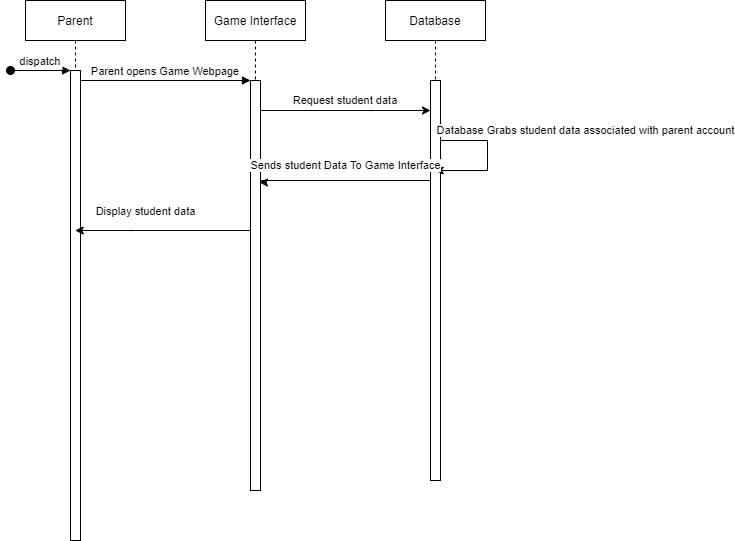

The diagram above was exported from draw.io. Its source (the exported page's mxGraphModel, read from the mxfile embedded in the PNG):
<mxGraphModel dx="723" dy="375" grid="1" gridSize="10" guides="1" tooltips="1" connect="1" arrows="1" fold="1" page="1" pageScale="1" pageWidth="850" pageHeight="1100" background="#FFFFFF" math="0" shadow="0">
  <root>
    <mxCell id="0" />
    <mxCell id="1" parent="0" />
    <mxCell id="qiG4atKPSV_4l7kkmn08-1" value="Parent" style="shape=umlLifeline;perimeter=lifelinePerimeter;container=1;collapsible=0;recursiveResize=0;rounded=0;shadow=0;strokeWidth=1;" vertex="1" parent="1">
      <mxGeometry x="120" y="80" width="100" height="540" as="geometry" />
    </mxCell>
    <mxCell id="qiG4atKPSV_4l7kkmn08-2" value="" style="points=[];perimeter=orthogonalPerimeter;rounded=0;shadow=0;strokeWidth=1;" vertex="1" parent="qiG4atKPSV_4l7kkmn08-1">
      <mxGeometry x="45" y="70" width="10" height="470" as="geometry" />
    </mxCell>
    <mxCell id="qiG4atKPSV_4l7kkmn08-3" value="dispatch" style="verticalAlign=bottom;startArrow=oval;endArrow=block;startSize=8;shadow=0;strokeWidth=1;" edge="1" parent="qiG4atKPSV_4l7kkmn08-1" target="qiG4atKPSV_4l7kkmn08-2">
      <mxGeometry relative="1" as="geometry">
        <mxPoint x="-15" y="70" as="sourcePoint" />
      </mxGeometry>
    </mxCell>
    <mxCell id="qiG4atKPSV_4l7kkmn08-4" value="Game Interface" style="shape=umlLifeline;perimeter=lifelinePerimeter;container=1;collapsible=0;recursiveResize=0;rounded=0;shadow=0;strokeWidth=1;" vertex="1" parent="1">
      <mxGeometry x="300" y="80" width="100" height="490" as="geometry" />
    </mxCell>
    <mxCell id="qiG4atKPSV_4l7kkmn08-5" value="" style="points=[];perimeter=orthogonalPerimeter;rounded=0;shadow=0;strokeWidth=1;" vertex="1" parent="qiG4atKPSV_4l7kkmn08-4">
      <mxGeometry x="45" y="80" width="10" height="410" as="geometry" />
    </mxCell>
    <mxCell id="qiG4atKPSV_4l7kkmn08-9" value="Parent opens Game Webpage" style="verticalAlign=bottom;endArrow=block;entryX=0;entryY=0;shadow=0;strokeWidth=1;" edge="1" parent="1" source="qiG4atKPSV_4l7kkmn08-2" target="qiG4atKPSV_4l7kkmn08-5">
      <mxGeometry relative="1" as="geometry">
        <mxPoint x="275" y="160" as="sourcePoint" />
      </mxGeometry>
    </mxCell>
    <mxCell id="qiG4atKPSV_4l7kkmn08-10" value="Database" style="shape=umlLifeline;perimeter=lifelinePerimeter;container=1;collapsible=0;recursiveResize=0;rounded=0;shadow=0;strokeWidth=1;" vertex="1" parent="1">
      <mxGeometry x="480" y="80" width="100" height="480" as="geometry" />
    </mxCell>
    <mxCell id="qiG4atKPSV_4l7kkmn08-11" value="" style="points=[];perimeter=orthogonalPerimeter;rounded=0;shadow=0;strokeWidth=1;" vertex="1" parent="qiG4atKPSV_4l7kkmn08-10">
      <mxGeometry x="45" y="80" width="10" height="400" as="geometry" />
    </mxCell>
    <mxCell id="qiG4atKPSV_4l7kkmn08-12" style="edgeStyle=orthogonalEdgeStyle;rounded=0;orthogonalLoop=1;jettySize=auto;html=1;" edge="1" parent="qiG4atKPSV_4l7kkmn08-10" source="qiG4atKPSV_4l7kkmn08-11" target="qiG4atKPSV_4l7kkmn08-10">
      <mxGeometry relative="1" as="geometry">
        <mxPoint x="150" y="190" as="targetPoint" />
        <Array as="points">
          <mxPoint x="102" y="140" />
          <mxPoint x="102" y="170" />
        </Array>
      </mxGeometry>
    </mxCell>
    <mxCell id="qiG4atKPSV_4l7kkmn08-13" value="Database Grabs student data associated with parent account" style="edgeLabel;html=1;align=center;verticalAlign=middle;resizable=0;points=[];" vertex="1" connectable="0" parent="qiG4atKPSV_4l7kkmn08-12">
      <mxGeometry x="0.0532" y="3" relative="1" as="geometry">
        <mxPoint x="95" y="-31.33" as="offset" />
      </mxGeometry>
    </mxCell>
    <mxCell id="qiG4atKPSV_4l7kkmn08-14" style="edgeStyle=orthogonalEdgeStyle;rounded=0;orthogonalLoop=1;jettySize=auto;html=1;" edge="1" parent="1" source="qiG4atKPSV_4l7kkmn08-5" target="qiG4atKPSV_4l7kkmn08-11">
      <mxGeometry relative="1" as="geometry">
        <Array as="points">
          <mxPoint x="470" y="190" />
          <mxPoint x="470" y="190" />
        </Array>
      </mxGeometry>
    </mxCell>
    <mxCell id="qiG4atKPSV_4l7kkmn08-15" value="Request student data&amp;nbsp;" style="edgeLabel;html=1;align=center;verticalAlign=middle;resizable=0;points=[];" vertex="1" connectable="0" parent="qiG4atKPSV_4l7kkmn08-14">
      <mxGeometry x="0.1429" y="-1" relative="1" as="geometry">
        <mxPoint x="-12.14" y="-11.03" as="offset" />
      </mxGeometry>
    </mxCell>
    <mxCell id="qiG4atKPSV_4l7kkmn08-16" style="edgeStyle=orthogonalEdgeStyle;rounded=0;orthogonalLoop=1;jettySize=auto;html=1;" edge="1" parent="1" source="qiG4atKPSV_4l7kkmn08-11">
      <mxGeometry relative="1" as="geometry">
        <mxPoint x="354" y="262" as="targetPoint" />
        <Array as="points">
          <mxPoint x="356" y="260" />
          <mxPoint x="356" y="262" />
        </Array>
      </mxGeometry>
    </mxCell>
    <mxCell id="qiG4atKPSV_4l7kkmn08-17" value="Sends student Data To Game Interface" style="edgeLabel;html=1;align=center;verticalAlign=middle;resizable=0;points=[];" vertex="1" connectable="0" parent="qiG4atKPSV_4l7kkmn08-16">
      <mxGeometry x="0.3641" relative="1" as="geometry">
        <mxPoint x="32.71" y="-15.030000000000001" as="offset" />
      </mxGeometry>
    </mxCell>
    <mxCell id="qiG4atKPSV_4l7kkmn08-18" style="edgeStyle=orthogonalEdgeStyle;rounded=0;orthogonalLoop=1;jettySize=auto;html=1;" edge="1" parent="1" source="qiG4atKPSV_4l7kkmn08-5" target="qiG4atKPSV_4l7kkmn08-1">
      <mxGeometry relative="1" as="geometry">
        <Array as="points">
          <mxPoint x="230" y="310" />
          <mxPoint x="230" y="310" />
        </Array>
      </mxGeometry>
    </mxCell>
    <mxCell id="qiG4atKPSV_4l7kkmn08-24" value="&lt;font style=&quot;font-size: 11px&quot;&gt;Display student data&lt;/font&gt;" style="text;html=1;align=center;verticalAlign=middle;resizable=0;points=[];autosize=1;" vertex="1" parent="1">
      <mxGeometry x="180" y="280" width="120" height="20" as="geometry" />
    </mxCell>
  </root>
</mxGraphModel>